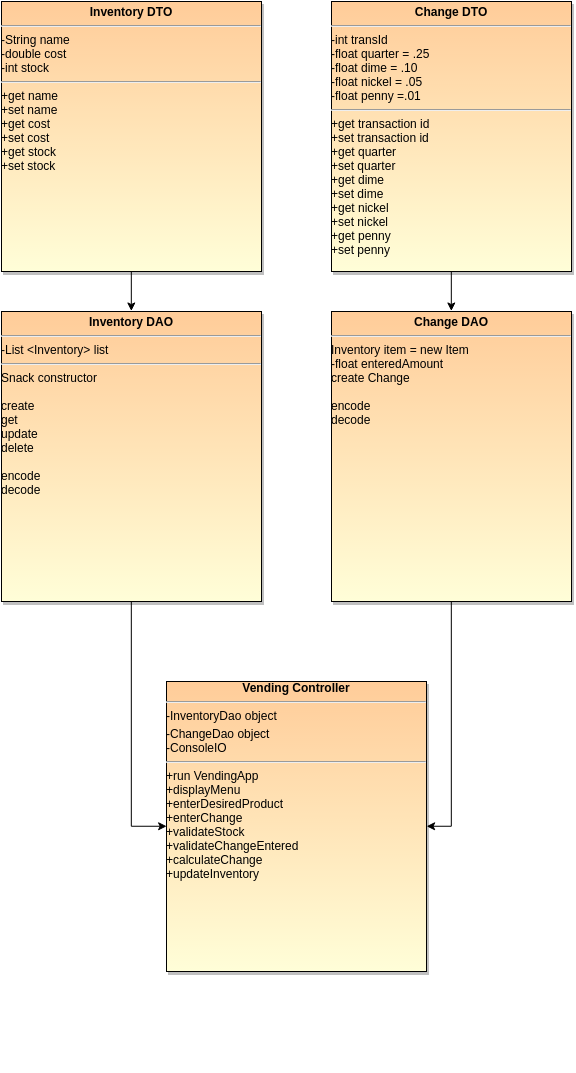

The diagram above was exported from draw.io. Its source (the exported page's mxGraphModel, read from the mxfile embedded in the PNG):
<mxGraphModel dx="959" dy="1767" grid="1" gridSize="10" guides="1" tooltips="1" connect="1" arrows="1" fold="1" page="1" pageScale="1" pageWidth="826" pageHeight="1169" background="#ffffff" math="0" shadow="0">
  <root>
    <mxCell id="0" />
    <mxCell id="1" parent="0" />
    <mxCell id="5400a5b2946a9398-4" style="edgeStyle=orthogonalEdgeStyle;rounded=0;html=1;exitX=0.5;exitY=1;entryX=0.5;entryY=0;jettySize=auto;orthogonalLoop=1;" edge="1" parent="1" source="c0bf5f9df0be595-1" target="c0bf5f9df0be595-5">
      <mxGeometry relative="1" as="geometry" />
    </mxCell>
    <mxCell id="c0bf5f9df0be595-1" value="&lt;p style=&quot;margin: 0px ; margin-top: 4px ; text-align: center&quot;&gt;&lt;b&gt;Inventory DTO&lt;/b&gt;&lt;/p&gt;&lt;hr id=&quot;null&quot;&gt;-String name&lt;div&gt;-double cost&lt;/div&gt;&lt;div&gt;-int stock&lt;/div&gt;&lt;div&gt;&lt;hr id=&quot;null&quot;&gt;+get name&lt;/div&gt;&lt;div&gt;+set name&lt;/div&gt;&lt;div&gt;+get cost&lt;/div&gt;&lt;div&gt;+set cost&lt;/div&gt;&lt;div&gt;+get stock&lt;/div&gt;&lt;div&gt;+set stock&lt;/div&gt;" style="shadow=1;fillColor=#FFCC99;gradientColor=#FFFED8;verticalAlign=top;align=left;overflow=fill;fontSize=12;fontFamily=Helvetica;html=1" vertex="1" parent="1">
      <mxGeometry x="90" y="-660" width="260" height="270" as="geometry" />
    </mxCell>
    <mxCell id="c0bf5f9df0be595-2" value="&lt;br class=&quot;Apple-interchange-newline&quot;&gt;" style="text;html=1;" vertex="1" parent="1">
      <mxGeometry x="370" y="380" width="30" height="30" as="geometry" />
    </mxCell>
    <mxCell id="5400a5b2946a9398-5" style="edgeStyle=orthogonalEdgeStyle;rounded=0;html=1;exitX=0.5;exitY=1;entryX=0.5;entryY=0;jettySize=auto;orthogonalLoop=1;" edge="1" parent="1" source="c0bf5f9df0be595-3" target="c0bf5f9df0be595-4">
      <mxGeometry relative="1" as="geometry" />
    </mxCell>
    <mxCell id="c0bf5f9df0be595-3" value="&lt;p style=&quot;margin: 0px ; margin-top: 4px ; text-align: center&quot;&gt;&lt;b&gt;Change DTO&lt;/b&gt;&lt;/p&gt;&lt;hr id=&quot;null&quot;&gt;&lt;div&gt;-int transId&lt;br&gt;&lt;div&gt;-float quarter = .25&lt;div&gt;-float dime = .10&lt;/div&gt;&lt;div&gt;-float nickel = .05&lt;/div&gt;&lt;div&gt;-float penny =.01&lt;/div&gt;&lt;div&gt;&lt;hr id=&quot;null&quot;&gt;&lt;/div&gt;&lt;div&gt;&lt;span style=&quot;line-height: 1.2&quot;&gt;+get transaction id&lt;/span&gt;&lt;br&gt;&lt;/div&gt;&lt;div&gt;&lt;span&gt;+set transaction id&lt;/span&gt;&lt;/div&gt;&lt;div&gt;&lt;span&gt;+get quarter&lt;/span&gt;&lt;br&gt;&lt;/div&gt;&lt;div&gt;+set quarter&lt;/div&gt;&lt;div&gt;+get dime&lt;/div&gt;&lt;div&gt;+set dime&lt;/div&gt;&lt;div&gt;+get nickel&lt;/div&gt;&lt;div&gt;+set nickel&lt;/div&gt;&lt;div&gt;+get penny&lt;/div&gt;&lt;div&gt;&lt;span&gt;+set penny&lt;/span&gt;&lt;br&gt;&lt;/div&gt;&lt;div&gt;&lt;br&gt;&lt;/div&gt;&lt;/div&gt;&lt;/div&gt;" style="shadow=1;fillColor=#FFCC99;gradientColor=#FFFED8;verticalAlign=top;align=left;overflow=fill;fontSize=12;fontFamily=Helvetica;html=1" vertex="1" parent="1">
      <mxGeometry x="420" y="-660" width="240" height="270" as="geometry" />
    </mxCell>
    <mxCell id="5400a5b2946a9398-7" style="edgeStyle=orthogonalEdgeStyle;rounded=0;html=1;exitX=0.5;exitY=1;entryX=1;entryY=0.5;jettySize=auto;orthogonalLoop=1;" edge="1" parent="1" source="c0bf5f9df0be595-4" target="476e5dc17e07c210-1">
      <mxGeometry relative="1" as="geometry" />
    </mxCell>
    <mxCell id="c0bf5f9df0be595-4" value="&lt;p style=&quot;margin: 0px ; margin-top: 4px ; text-align: center&quot;&gt;&lt;b&gt;Change DAO&lt;/b&gt;&lt;/p&gt;&lt;hr id=&quot;null&quot;&gt;Inventory item = new Item&lt;div&gt;&lt;span&gt;-float enteredAmount&lt;/span&gt;&lt;br&gt;create Change&lt;div&gt;&lt;br&gt;&lt;/div&gt;&lt;div&gt;encode&lt;/div&gt;&lt;div&gt;decode&lt;/div&gt;&lt;/div&gt;" style="shadow=1;fillColor=#FFCC99;gradientColor=#FFFED8;verticalAlign=top;align=left;overflow=fill;fontSize=12;fontFamily=Helvetica;html=1" vertex="1" parent="1">
      <mxGeometry x="420" y="-350" width="240" height="290" as="geometry" />
    </mxCell>
    <mxCell id="5400a5b2946a9398-6" style="edgeStyle=orthogonalEdgeStyle;rounded=0;html=1;exitX=0.5;exitY=1;entryX=0;entryY=0.5;jettySize=auto;orthogonalLoop=1;" edge="1" parent="1" source="c0bf5f9df0be595-5" target="476e5dc17e07c210-1">
      <mxGeometry relative="1" as="geometry" />
    </mxCell>
    <mxCell id="c0bf5f9df0be595-5" value="&lt;p style=&quot;margin: 0px ; margin-top: 4px ; text-align: center&quot;&gt;&lt;b&gt;Inventory DAO&lt;/b&gt;&lt;/p&gt;&lt;hr id=&quot;null&quot;&gt;-List &amp;lt;Inventory&amp;gt; list&lt;div&gt;&lt;hr id=&quot;null&quot;&gt;Snack constructor&lt;/div&gt;&lt;div&gt;&lt;br&gt;&lt;/div&gt;&lt;div&gt;create&lt;/div&gt;&lt;div&gt;get&lt;/div&gt;&lt;div&gt;update&lt;/div&gt;&lt;div&gt;delete&lt;/div&gt;&lt;div&gt;&lt;br&gt;&lt;/div&gt;&lt;div&gt;encode&lt;/div&gt;&lt;div&gt;decode&lt;/div&gt;&lt;div&gt;&lt;br&gt;&lt;/div&gt;" style="shadow=1;fillColor=#FFCC99;gradientColor=#FFFED8;verticalAlign=top;align=left;overflow=fill;fontSize=12;fontFamily=Helvetica;html=1" vertex="1" parent="1">
      <mxGeometry x="90" y="-350" width="260" height="290" as="geometry" />
    </mxCell>
    <mxCell id="476e5dc17e07c210-1" value="&lt;div style=&quot;text-align: center&quot;&gt;&lt;b style=&quot;line-height: 1.2&quot;&gt;Vending Controller&lt;/b&gt;&lt;/div&gt;&lt;hr id=&quot;null&quot;&gt;-InventoryDao object&lt;p style=&quot;margin: 0px ; margin-top: 4px ; text-align: center&quot;&gt;&lt;/p&gt;&lt;div&gt;-ChangeDao object&lt;/div&gt;&lt;div&gt;-ConsoleIO&lt;/div&gt;&lt;div&gt;&lt;hr id=&quot;null&quot;&gt;+run VendingApp&lt;/div&gt;&lt;div&gt;+displayMenu&lt;/div&gt;&lt;div&gt;+enterDesiredProduct&lt;/div&gt;&lt;div&gt;+enterChange&lt;/div&gt;&lt;div&gt;+validateStock&lt;/div&gt;&lt;div&gt;+validateChangeEntered&lt;/div&gt;&lt;div&gt;+calculateChange&lt;/div&gt;&lt;div&gt;+updateInventory&lt;/div&gt;&lt;div&gt;&lt;br&gt;&lt;/div&gt;&lt;div&gt;&lt;br&gt;&lt;/div&gt;" style="shadow=1;fillColor=#FFCC99;gradientColor=#FFFED8;verticalAlign=top;align=left;overflow=fill;fontSize=12;fontFamily=Helvetica;html=1" vertex="1" parent="1">
      <mxGeometry x="255" y="20" width="260" height="290" as="geometry" />
    </mxCell>
  </root>
</mxGraphModel>